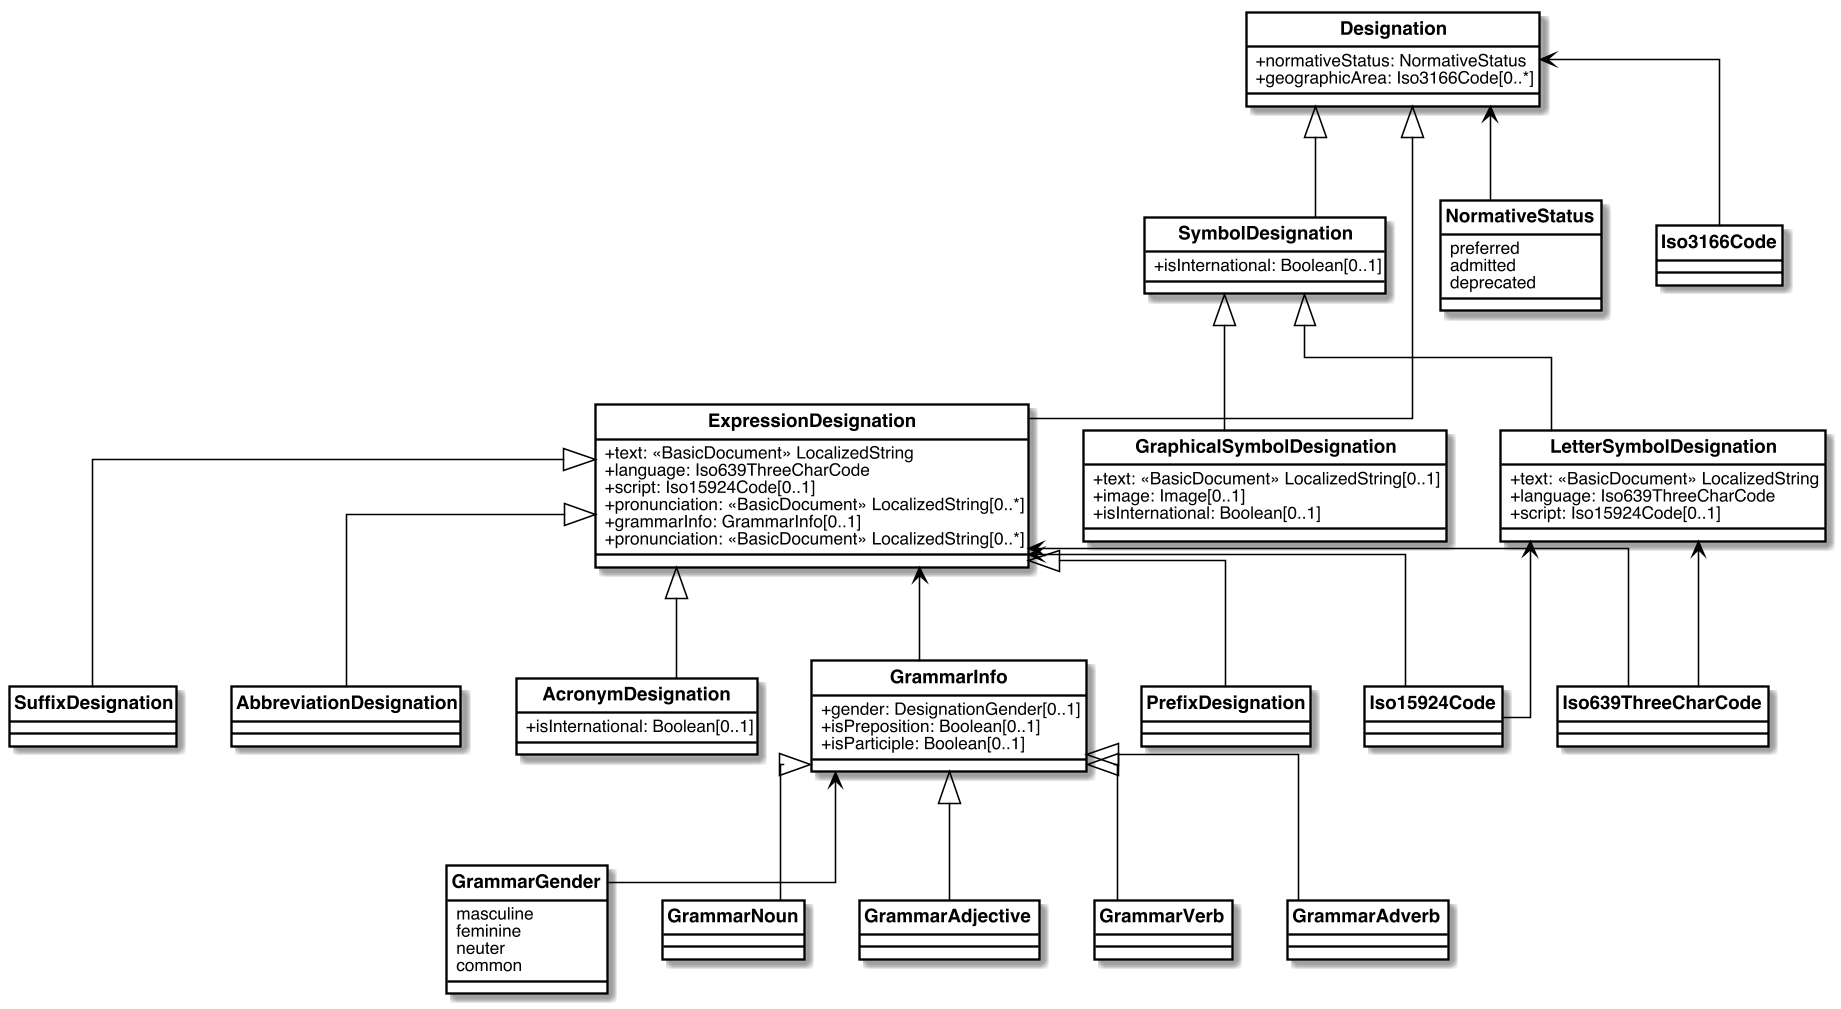

The diagram above was rendered by PlantUML. Its source (embedded in the PNG):
@startuml


skinparam Dpi 150
skinparam Monochrome false
skinparam LineType ortho
hide circle
skinparam Default {
  TextAlignment center
  FontName Helvetica
}
skinparam Class {
  AttributeIconSize 0
  BackgroundColor White
  ArrowColor Black
  BorderColor Black
  FontStyle bold
  StereotypeFontSize 10
}
skinparam Rectangle {
  BackgroundColor White
  ArrowColor Black
  BorderColor Black
  FontStyle bold
  FontSize 11
  StereotypeFontSize 10
}
skinparam Object {
  BackgroundColor White
  ArrowColor Black
  BorderColor Black
  FontStyle bold
  FontSize 11
  StereotypeFontSize 10
}

skinparam Entity {
  StereotypeFontSize 10
}



class Designation {
  +normativeStatus: NormativeStatus
  +geographicArea: Iso3166Code[0..*]
}

class ExpressionDesignation {
  +text: <<BasicDocument>> LocalizedString
  +language: Iso639ThreeCharCode
  +script: Iso15924Code[0..1]
  +pronunciation: <<BasicDocument>> LocalizedString[0..*]
  +grammarInfo: GrammarInfo[0..1]
  +pronunciation: <<BasicDocument>> LocalizedString[0..*]
}

class SymbolDesignation {
  +isInternational: Boolean[0..1]
}

class PrefixDesignation {
}

class SuffixDesignation {
}

class AbbreviationDesignation {
}

class AcronymDesignation {
  +isInternational: Boolean[0..1]
}

class LetterSymbolDesignation {
  +text: <<BasicDocument>> LocalizedString
  +language: Iso639ThreeCharCode
  +script: Iso15924Code[0..1]
}

class GraphicalSymbolDesignation {
  +text: <<BasicDocument>> LocalizedString[0..1]
  +image: Image[0..1]
  +isInternational: Boolean[0..1]
}

enum NormativeStatus {
  preferred
  admitted
  deprecated
}

class GrammarInfo {
  +gender: DesignationGender[0..1]
  +isPreposition: Boolean[0..1]
  +isParticiple: Boolean[0..1]
}

enum GrammarGender {
  masculine
  feminine
  neuter
  common
}

class GrammarNoun {
}

class GrammarAdjective {
}

class GrammarVerb {
}

class GrammarAdverb {
}

enum Iso639ThreeCharCode {
}
enum Iso3166Code {
}
enum Iso15924Code {
}

Designation <|-- ExpressionDesignation
Designation <|-- SymbolDesignation
Designation <-- NormativeStatus
Designation <-- Iso3166Code

ExpressionDesignation <|-- PrefixDesignation
ExpressionDesignation <|-- SuffixDesignation
ExpressionDesignation <|-- AbbreviationDesignation
ExpressionDesignation <|-- AcronymDesignation
ExpressionDesignation <-- Iso639ThreeCharCode
ExpressionDesignation <-- Iso15924Code
ExpressionDesignation <-- GrammarInfo

SymbolDesignation <|-- LetterSymbolDesignation
SymbolDesignation <|-- GraphicalSymbolDesignation
LetterSymbolDesignation <-- Iso15924Code
LetterSymbolDesignation <-- Iso639ThreeCharCode

GrammarInfo <|-- GrammarNoun
GrammarInfo <|-- GrammarAdjective
GrammarInfo <|-- GrammarVerb
GrammarInfo <|-- GrammarAdverb
GrammarInfo <-- GrammarGender

@enduml